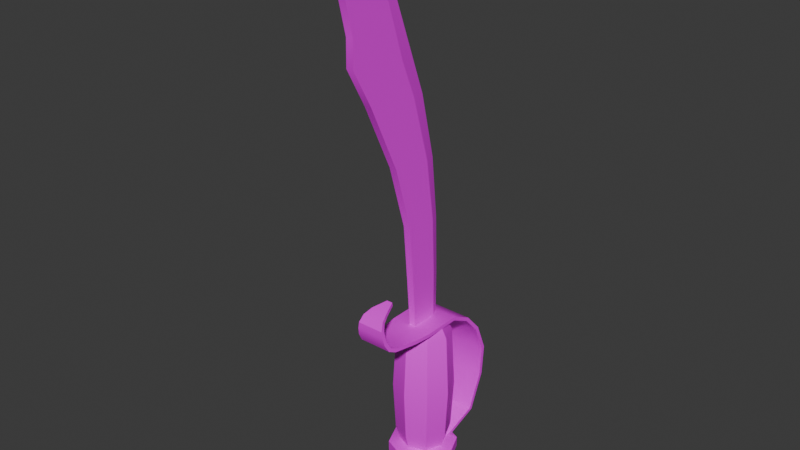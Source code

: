 # Source: Sword.blend  (saved by Blender 4.2.66; exported with 4.5.12 LTS)
import bpy
from mathutils import Matrix  # noqa: F401  (used for matrix-valued properties, if any)

bpy.ops.wm.read_factory_settings(use_empty=True)
scene = bpy.context.scene
scene.name = 'Scene'

# ---- collections
col_collection = bpy.data.collections.new('Collection'); scene.collection.children.link(col_collection)

# ---- images (referenced by path relative to the original .blend; pixels are not part of the script)
import os
ASSET_DIR = os.environ.get("B2B_ASSET_DIR", "")  # directory of the original .blend (textures are referenced by path, not embedded)
HERE = os.path.dirname(os.path.abspath(__file__))  # packed textures are extracted next to this script under _unpacked/

def load_image(name, relpath, width, height, colorspace="sRGB"):
    """Load a texture the original file referenced (path relative to the .blend, or extracted next to this script)."""
    p = next((c for c in (os.path.join(HERE, relpath), os.path.join(ASSET_DIR, relpath)) if relpath and os.path.exists(c)), "")
    if p:
        img = bpy.data.images.load(p, check_existing=True)
        img.name = name
    else:  # same state as the original file: an image datablock whose file is absent (Cycles renders it pink)
        img = bpy.data.images.new(name, width, height)
        img.source = "FILE"
        img.filepath = "//" + (relpath or name)
    img.colorspace_settings.name = colorspace
    return img
img_texturepalette_png = load_image('TexturePalette.png', 'TexturePalette.png', 1024, 1024, 'sRGB')

# ---- materials (node trees are filled in below, after node groups)
mat_material = bpy.data.materials.new('Material')

# ---- node groups
ng_smooth_by_angle = bpy.data.node_groups.new('Smooth by Angle', 'GeometryNodeTree')
_s = ng_smooth_by_angle.interface.new_socket(name='Mesh', in_out='OUTPUT', socket_type='NodeSocketGeometry')
_s = ng_smooth_by_angle.interface.new_socket(name='Mesh', in_out='INPUT', socket_type='NodeSocketGeometry')
_s = ng_smooth_by_angle.interface.new_socket(name='Angle', in_out='INPUT', socket_type='NodeSocketFloat')
_s.subtype = 'ANGLE'
_s.default_value = 0.5236
_s.min_value = 0.0
_s.max_value = 3.142
_s.description = 'Maximum face angle for smooth edges'
_s = ng_smooth_by_angle.interface.new_socket(name='Ignore Sharpness', in_out='INPUT', socket_type='NodeSocketBool')
_s.force_non_field = True
ng_smooth_by_angle.description = 'Set the sharpness of mesh edges based on the angle between the neighboring faces'
ng_smooth_by_angle.is_modifier = True
_N = ng_smooth_by_angle.nodes; _L = ng_smooth_by_angle.links
n0 = _N.new('GeometryNodeSetShadeSmooth'); n0.name = 'Set Shade Smooth'; n0.location = (120, -80)
n0.domain = 'EDGE'
n1 = _N.new('GeometryNodeSetShadeSmooth'); n1.name = 'Set Shade Smooth.001'; n1.location = (300, -80)
n2 = _N.new('NodeGroupOutput'); n2.name = 'Group Output'; n2.location = (480, -80)
n3 = _N.new('GeometryNodeInputMeshEdgeAngle'); n3.name = 'Edge Angle'; n3.location = (-440, -240)
n4 = _N.new('NodeGroupInput'); n4.name = 'Group Input'; n4.location = (-80, -80)
n5 = _N.new('GeometryNodeInputEdgeSmooth'); n5.name = 'Is Edge Smooth'; n5.location = (-260, -120)
n6 = _N.new('GeometryNodeInputShadeSmooth'); n6.name = 'Is Shade Smooth'; n6.location = (-440, -397)
n7 = _N.new('FunctionNodeCompare'); n7.name = 'Compare'; n7.location = (-260, -260)
n7.operation = 'LESS_EQUAL'
n7.inputs[6].default_value = (0.0, 0.0, 0.0, 0.0)
n7.inputs[7].default_value = (0.0, 0.0, 0.0, 0.0)
n8 = _N.new('FunctionNodeBooleanMath'); n8.name = 'Boolean Math.001'; n8.location = (-80, -260)
n9 = _N.new('NodeGroupInput'); n9.name = 'Group Input.001'; n9.location = (-440, -329)
n10 = _N.new('NodeGroupInput'); n10.name = 'Group Input.002'; n10.location = (-259, -189)
n11 = _N.new('FunctionNodeBooleanMath'); n11.name = 'Boolean Math'; n11.location = (-80, -149)
n11.operation = 'OR'
n12 = _N.new('FunctionNodeBooleanMath'); n12.name = 'Boolean Math.002'; n12.location = (-260, -380)
n12.operation = 'OR'
n13 = _N.new('NodeGroupInput'); n13.name = 'Group Input.003'; n13.location = (-440, -460)
_L.new(n3.outputs[0], n7.inputs[0])
_L.new(n1.outputs[0], n2.inputs[0])
_L.new(n9.outputs[1], n7.inputs[1])
_L.new(n7.outputs[0], n8.inputs[0])
_L.new(n4.outputs[0], n0.inputs[0])
_L.new(n0.outputs[0], n1.inputs[0])
_L.new(n8.outputs[0], n0.inputs[2])
_L.new(n10.outputs[2], n11.inputs[1])
_L.new(n5.outputs[0], n11.inputs[0])
_L.new(n11.outputs[0], n0.inputs[1])
_L.new(n13.outputs[2], n12.inputs[1])
_L.new(n6.outputs[0], n12.inputs[0])
_L.new(n12.outputs[0], n8.inputs[1])
n2.is_active_output = True

# ---- material node trees
mat_material.use_nodes = True; mat_material.node_tree.nodes.clear()
_N = mat_material.node_tree.nodes; _L = mat_material.node_tree.links
n0 = _N.new('ShaderNodeBsdfPrincipled'); n0.name = 'Principled BSDF'; n0.location = (10, 300)
n1 = _N.new('ShaderNodeOutputMaterial'); n1.name = 'Material Output'; n1.location = (300, 300)
n2 = _N.new('ShaderNodeTexImage'); n2.name = 'Image Texture'; n2.location = (-280, 280)
n2.image = img_texturepalette_png
_L.new(n0.outputs[0], n1.inputs[0])
_L.new(n2.outputs[0], n0.inputs[0])
n1.is_active_output = True

# ---- world
world_world = bpy.data.worlds.new('World'); scene.world = world_world
world_world.use_nodes = True; world_world.node_tree.nodes.clear()
_N = world_world.node_tree.nodes; _L = world_world.node_tree.links
n0 = _N.new('ShaderNodeOutputWorld'); n0.name = 'World Output'; n0.location = (300, 300)
n1 = _N.new('ShaderNodeBackground'); n1.name = 'Background'; n1.location = (10, 300)
n1.inputs[0].default_value = (0.05088, 0.05088, 0.05088, 1.0)
_L.new(n1.outputs[0], n0.inputs[0])
n0.is_active_output = True
world_world.color = (0.05088, 0.05088, 0.05088)
world_world.sun_shadow_jitter_overblur = 0.0

# ---- meshes
me_circle_001 = bpy.data.meshes.new('Circle.001')
me_circle_001.from_pydata([(0.0, 1.011, -3.481), (-0.7146, 0.7146, -3.481), (-1.011, 0.0, -3.481), (-0.7146, -0.7146, -3.481), (0.0, -1.011, -3.481), (0.7146, -0.7146, -3.481), (1.011, 0.0, -3.481), (0.7146, 0.7146, -3.481), (1.083e-09, 0.8216, -3.676), (-0.581, 0.581, -3.676), (-0.8216, -2.166e-09, -3.676), (-0.581, -0.581, -3.676), (1.083e-09, -0.8216, -3.676), (0.581, -0.581, -3.676), (0.8216, -2.166e-09, -3.676), (0.581, 0.581, -3.676), (3.725e-09, -3.725e-09, -3.791), (0.0, 1.011, -3.333), (-0.7146, 0.7146, -3.333), (-1.011, 0.0, -3.333), (-0.7146, -0.7146, -3.333), (0.0, -1.011, -3.333), (0.7146, -0.7146, -3.333), (1.011, 0.0, -3.333), (0.7146, 0.7146, -3.333), (-2.131e-09, 1.383, -3.195), (-0.9777, 0.9777, -3.195), (-1.383, 4.263e-09, -3.195), (-0.9777, -0.9777, -3.195), (-2.131e-09, -1.383, -3.195), (0.9777, -0.9777, -3.195), (1.383, 4.263e-09, -3.195), (0.9777, 0.9777, -3.195), (-2.131e-09, 1.383, -2.786), (-0.9777, 0.9777, -2.786), (-1.383, 4.263e-09, -2.786), (-0.9777, -0.9777, -2.786), (-2.131e-09, -1.383, -2.786), (0.9777, -0.9777, -2.786), (1.383, 4.263e-09, -2.786), (0.9777, 0.9777, -2.786), (4.62e-09, 0.9193, -2.621), (-0.65, 0.65, -2.621), (-0.9193, -3.423e-09, -2.621), (-0.65, -0.65, -2.621), (4.62e-09, -0.9193, -2.621), (0.65, -0.65, -2.621), (0.9193, -3.423e-09, -2.621), (0.65, 0.65, -2.621), (5.524e-09, 1.099, -2.031), (-0.7771, 0.7771, -2.031), (-1.099, -4.093e-09, -2.031), (-0.7771, -0.7771, -2.031), (5.524e-09, -1.099, -2.031), (0.7771, -0.7771, -2.031), (1.099, -4.093e-09, -2.031), (0.7771, 0.7771, -2.031), (6.634e-09, 1.207, 2.384e-07), (-0.8534, 0.8534, 2.384e-07), (-1.207, -4.494e-09, 2.384e-07), (-0.8534, -0.8534, 2.384e-07), (6.634e-09, -1.207, 2.384e-07), (0.8534, -0.8534, 2.384e-07), (1.207, -4.494e-09, 2.384e-07), (0.8534, 0.8534, 2.384e-07), (7.244e-09, 1.071, 2.468), (-0.7571, 0.7571, 2.468), (-1.071, -5.346e-09, 2.468), (-0.7571, -0.7571, 2.468), (7.244e-09, -1.071, 2.468), (0.7571, -0.7571, 2.468), (1.071, -5.346e-09, 2.468), (0.7571, 0.7571, 2.468), (5.315e-09, 0.7856, 2.971), (-0.5555, 0.5555, 2.971), (-0.7856, -3.922e-09, 2.971), (-0.5555, -0.5555, 2.971), (5.315e-09, -0.7856, 2.971), (0.5555, -0.5555, 2.971), (0.7856, -3.922e-09, 2.971), (0.5555, 0.5555, 2.971), (-0.8663, -0.7933, 2.989), (0.8663, -0.7933, 2.989), (0.8663, 0.7933, 2.989), (-0.7857, -1.46, 2.996), (0.7864, -1.46, 2.996), (-0.1129, -2.015, 4.499), (0.1296, -2.015, 4.499), (0.3458, -2.568, 4.393), (-0.3334, -2.568, 4.393), (-0.6069, -2.91, 3.548), (-0.6885, -2.474, 3.133), (-0.6507, -2.753, 3.272), (0.6915, -2.474, 3.133), (0.6119, -2.91, 3.548), (0.6544, -2.753, 3.272), (-0.4429, -2.846, 4.271), (-0.572, -2.965, 3.819), (-0.5288, -2.973, 4.046), (0.5782, -2.965, 3.819), (0.4524, -2.846, 4.271), (0.5361, -2.973, 4.046), (-0.8663, 0.7933, 2.989), (-1.012, 2.591, 0.7983), (1.012, 2.591, 0.7983), (-0.9439, 2.591, -0.4919), (-0.7035, 0.6061, -2.828), (-0.8663, 2.077, -2.041), (0.7035, 0.6061, -2.828), (0.9439, 2.591, -0.4919), (0.8663, 2.077, -2.041), (-0.8904, 1.605, 2.579), (-0.9381, 2.23, 1.86), (0.9381, 2.23, 1.86), (0.8904, 1.605, 2.579), (-0.8663, -0.7941, 2.839), (0.8663, -0.7941, 2.839), (0.8663, 0.7583, 2.843), (-0.7857, -1.471, 2.847), (0.7864, -1.471, 2.847), (-0.1129, -2.044, 4.646), (0.1296, -2.044, 4.646), (0.3458, -2.616, 4.535), (-0.3334, -2.616, 4.535), (-0.6069, -3.05, 3.494), (-0.6885, -2.517, 2.989), (-0.6507, -2.853, 3.16), (0.6915, -2.517, 2.989), (0.6119, -3.05, 3.494), (0.6544, -2.853, 3.161), (-0.4429, -2.955, 4.375), (-0.572, -3.114, 3.801), (-0.5288, -3.12, 4.075), (0.5782, -3.114, 3.801), (0.4524, -2.954, 4.375), (0.5361, -3.12, 4.075), (-0.8663, 0.7583, 2.843), (-1.012, 2.443, 0.7739), (1.012, 2.443, 0.7739), (-0.9439, 2.443, -0.4687), (-0.7035, 0.5353, -2.696), (-0.8663, 1.961, -1.947), (0.7035, 0.5353, -2.696), (0.9439, 2.443, -0.4687), (0.8663, 1.961, -1.947), (-0.8904, 1.513, 2.461), (-0.9381, 2.1, 1.787), (0.9381, 2.1, 1.787), (0.8904, 1.513, 2.461), (0.1465, -0.8552, 4.882), (0.1322, -0.7123, 2.889), (-7.74e-06, 0.6988, 4.689), (7.764e-06, 0.6904, 2.715), (0.1465, -1.065, 7.269), (-2.616e-05, 0.6267, 7.059), (0.1464, -1.828, 9.829), (-4.541e-05, 0.3598, 9.558), (0.1464, -3.077, 12.45), (-6.466e-05, -0.2491, 12.1), (0.1464, -3.898, 13.92), (-7.535e-05, -0.7946, 13.54), (-9.508e-05, -1.796, 16.19), (-0.0001015, -2.546, 17.1), (0.1463, -3.884, 14.95), (0.1463, -4.281, 16.59), (-0.0001092, -4.357, 18.32), (0.1463, -4.574, 17.32), (-0.0001122, -5.493, 18.84), (0.1463, -5.103, 18.19), (-0.1465, 0.3503, 4.732), (-0.1465, -0.8552, 4.882), (-0.1322, -0.7123, 2.889), (-0.1465, 0.2473, 7.106), (-0.1465, -1.065, 7.269), (-0.1465, -0.1309, 9.618), (-0.1465, -1.828, 9.829), (-0.1465, -0.8833, 12.18), (-0.1465, -3.077, 12.45), (-0.1465, -1.491, 13.62), (-0.1465, -3.898, 13.92), (-0.1465, -3.884, 14.95), (-0.1465, -2.896, 16.54), (-0.1465, -4.281, 16.59), (-0.1465, -4.574, 17.32), (-0.1465, -4.461, 17.84), (-0.1465, -3.262, 16.89), (-0.1322, 0.3758, 2.754), (-0.1465, -2.191, 15.76), (-0.1465, -5.103, 18.19), (0.1465, 0.3503, 4.732), (0.1465, 0.2473, 7.106), (0.1464, -0.1309, 9.619), (0.1464, -0.8833, 12.18), (0.1464, -1.491, 13.62), (0.1463, -2.896, 16.54), (0.1463, -4.461, 17.84), (0.1463, -3.262, 16.89), (0.1322, 0.3758, 2.754), (0.1463, -2.191, 15.76)], [], [(4, 3, 11, 12), (2, 1, 9, 10), (7, 6, 14, 15), (5, 4, 12, 13), (3, 2, 10, 11), (1, 0, 8, 9), (0, 7, 15, 8), (6, 5, 13, 14), (15, 14, 16), (13, 12, 16), (11, 10, 16), (9, 8, 16), (8, 15, 16), (14, 13, 16), (12, 11, 16), (10, 9, 16), (3, 4, 21, 20), (1, 2, 19, 18), (6, 7, 24, 23), (4, 5, 22, 21), (2, 3, 20, 19), (0, 1, 18, 17), (7, 0, 17, 24), (5, 6, 23, 22), (21, 22, 30, 29), (19, 20, 28, 27), (17, 18, 26, 25), (24, 17, 25, 32), (22, 23, 31, 30), (20, 21, 29, 28), (18, 19, 27, 26), (23, 24, 32, 31), (31, 32, 40, 39), (29, 30, 38, 37), (27, 28, 36, 35), (25, 26, 34, 33), (32, 25, 33, 40), (30, 31, 39, 38), (28, 29, 37, 36), (26, 27, 35, 34), (38, 39, 47, 46), (36, 37, 45, 44), (34, 35, 43, 42), (39, 40, 48, 47), (37, 38, 46, 45), (35, 36, 44, 43), (33, 34, 42, 41), (40, 33, 41, 48), (41, 42, 50, 49), (48, 41, 49, 56), (46, 47, 55, 54), (44, 45, 53, 52), (42, 43, 51, 50), (47, 48, 56, 55), (45, 46, 54, 53), (43, 44, 52, 51), (55, 56, 64, 63), (53, 54, 62, 61), (51, 52, 60, 59), (49, 50, 58, 57), (56, 49, 57, 64), (54, 55, 63, 62), (52, 53, 61, 60), (50, 51, 59, 58), (58, 59, 67, 66), (63, 64, 72, 71), (61, 62, 70, 69), (59, 60, 68, 67), (57, 58, 66, 65), (64, 57, 65, 72), (62, 63, 71, 70), (60, 61, 69, 68), (68, 69, 77, 76), (66, 67, 75, 74), (71, 72, 80, 79), (69, 70, 78, 77), (67, 68, 76, 75), (65, 66, 74, 73), (72, 65, 73, 80), (70, 71, 79, 78), (81, 82, 83, 102), (82, 81, 84, 85), (85, 84, 91, 93), (88, 89, 86, 87), (90, 94, 95, 92), (92, 95, 93, 91), (100, 96, 89, 88), (96, 100, 101, 98), (98, 101, 99, 97), (94, 90, 97, 99), (114, 111, 102, 83), (108, 106, 107, 110), (110, 107, 105, 109), (103, 104, 109, 105), (111, 114, 113, 112), (104, 103, 112, 113), (115, 136, 117, 116), (116, 119, 118, 115), (119, 127, 125, 118), (122, 121, 120, 123), (124, 126, 129, 128), (126, 125, 127, 129), (134, 122, 123, 130), (130, 132, 135, 134), (132, 131, 133, 135), (128, 133, 131, 124), (148, 117, 136, 145), (142, 144, 141, 140), (144, 143, 139, 141), (137, 139, 143, 138), (145, 146, 147, 148), (138, 147, 146, 137), (83, 82, 116, 117), (84, 81, 115, 118), (82, 85, 119, 116), (87, 86, 120, 121), (86, 89, 123, 120), (88, 87, 121, 122), (90, 92, 126, 124), (95, 94, 128, 129), (92, 91, 125, 126), (93, 95, 129, 127), (85, 93, 127, 119), (91, 84, 118, 125), (96, 98, 132, 130), (101, 100, 134, 135), (98, 97, 131, 132), (99, 101, 135, 133), (94, 99, 133, 128), (97, 90, 124, 131), (100, 88, 122, 134), (89, 96, 130, 123), (108, 110, 144, 142), (106, 108, 142, 140), (107, 106, 140, 141), (110, 109, 143, 144), (105, 107, 141, 139), (103, 105, 139, 137), (109, 104, 138, 143), (81, 102, 136, 115), (111, 112, 146, 145), (113, 114, 148, 147), (104, 113, 147, 138), (112, 103, 137, 146), (114, 83, 117, 148), (102, 111, 145, 136), (155, 175, 173, 153), (149, 170, 171, 150), (166, 183, 182, 164), (159, 179, 177, 157), (168, 188, 183, 166), (184, 185, 182, 183), (177, 179, 178, 176), (175, 177, 176, 174), (173, 175, 174, 172), (170, 173, 172, 169), (170, 169, 186, 171), (179, 187, 178), (180, 181, 187, 179), (180, 182, 185, 181), (183, 188, 184), (163, 180, 179, 159), (157, 177, 175, 155), (153, 173, 170, 149), (164, 182, 180, 163), (167, 165, 184, 188), (162, 185, 184, 165), (181, 185, 162), (187, 181, 162, 161), (178, 160, 158, 176), (156, 174, 176, 158), (154, 172, 174, 156), (151, 169, 172, 154), (152, 186, 169, 151), (160, 178, 187, 161), (188, 168, 167), (195, 166, 164, 196), (157, 192, 193, 159), (155, 191, 192, 157), (153, 190, 191, 155), (149, 189, 190, 153), (149, 150, 197, 189), (159, 193, 198), (163, 159, 198, 194), (163, 194, 196, 164), (166, 195, 168), (167, 168, 195, 165), (162, 165, 195, 196), (194, 162, 196), (198, 161, 162, 194), (193, 192, 158, 160), (156, 158, 192, 191), (154, 156, 191, 190), (151, 154, 190, 189), (152, 151, 189, 197), (160, 161, 198, 193)])
me_circle_001.polygons.foreach_set('use_smooth', [True] * 196)
_k = set([(168, 188), (168, 195), (169, 172), (169, 186), (172, 174), (174, 176), (176, 178), (178, 187), (181, 185), (181, 187), (184, 185), (184, 188), (189, 190), (189, 197), (190, 191), (191, 192), (192, 193), (193, 198), (194, 196), (194, 198), (195, 196)])
me_circle_001.attributes.new('sharp_edge', 'BOOLEAN', 'EDGE').data.foreach_set('value', [ (min(e.vertices), max(e.vertices)) in _k for e in me_circle_001.edges])
_uv = me_circle_001.uv_layers.new(name='UVMap')
_uv.uv.foreach_set('vector', [0.4618, 0.6006, 0.4608, 0.6073, 0.4587, 0.6061, 0.4595, 0.6006, 0.4702, 0.671, 0.4652, 0.6659, 0.4671, 0.6653, 0.4712, 0.6695, 0.4704, 0.6535, 0.4776, 0.6535, 0.4772, 0.6553, 0.4714, 0.6553, 0.4608, 0.5939, 0.4618, 0.6006, 0.4595, 0.6006, 0.4587, 0.5952, 0.465, 0.5939, 0.4649, 0.6004, 0.4631, 0.6006, 0.4632, 0.5952, 0.4652, 0.6659, 0.4653, 0.6586, 0.4672, 0.6594, 0.4671, 0.6653, 0.4653, 0.6586, 0.4704, 0.6535, 0.4714, 0.6553, 0.4672, 0.6594, 0.4678, 0.6004, 0.4677, 0.5939, 0.4695, 0.5952, 0.4696, 0.6006, 0.4714, 0.6553, 0.4772, 0.6553, 0.4744, 0.6625, 0.4813, 0.6594, 0.4812, 0.6653, 0.4744, 0.6625, 0.477, 0.6695, 0.4712, 0.6695, 0.4744, 0.6625, 0.4671, 0.6653, 0.4672, 0.6594, 0.4744, 0.6625, 0.4672, 0.6594, 0.4714, 0.6553, 0.4744, 0.6625, 0.4772, 0.6553, 0.4813, 0.6594, 0.4744, 0.6625, 0.4812, 0.6653, 0.477, 0.6695, 0.4744, 0.6625, 0.4712, 0.6695, 0.4671, 0.6653, 0.4744, 0.6625, 0.4608, 0.6073, 0.4618, 0.6006, 0.4631, 0.6006, 0.4621, 0.6073, 0.465, 0.6073, 0.4649, 0.6004, 0.4663, 0.6004, 0.4663, 0.6073, 0.4678, 0.6004, 0.4677, 0.6073, 0.4663, 0.6073, 0.4664, 0.6004, 0.4618, 0.6006, 0.4608, 0.5939, 0.4621, 0.5939, 0.4631, 0.6006, 0.4649, 0.6004, 0.465, 0.5939, 0.4663, 0.5939, 0.4663, 0.6004, 0.4714, 0.6006, 0.471, 0.6073, 0.4696, 0.6073, 0.47, 0.6006, 0.471, 0.5939, 0.4714, 0.6006, 0.47, 0.6006, 0.4696, 0.5939, 0.4677, 0.5939, 0.4678, 0.6004, 0.4664, 0.6004, 0.4663, 0.5939, 0.4709, 0.3387, 0.4721, 0.34, 0.4718, 0.3408, 0.4701, 0.339, 0.4721, 0.3356, 0.4709, 0.3369, 0.4701, 0.3366, 0.4718, 0.3348, 0.4752, 0.337, 0.4739, 0.3357, 0.4743, 0.3348, 0.476, 0.3366, 0.4752, 0.3388, 0.4752, 0.337, 0.476, 0.3366, 0.476, 0.3391, 0.4721, 0.34, 0.4739, 0.34, 0.4743, 0.3408, 0.4718, 0.3408, 0.4709, 0.3369, 0.4709, 0.3387, 0.4701, 0.339, 0.4701, 0.3366, 0.4739, 0.3357, 0.4721, 0.3356, 0.4718, 0.3348, 0.4743, 0.3348, 0.4739, 0.34, 0.4752, 0.3388, 0.476, 0.3391, 0.4743, 0.3408, 0.4778, 0.3457, 0.4778, 0.3481, 0.4768, 0.3481, 0.4768, 0.3457, 0.4771, 0.3298, 0.4768, 0.3275, 0.4777, 0.3275, 0.478, 0.3298, 0.4768, 0.3412, 0.4768, 0.3389, 0.4778, 0.3389, 0.4778, 0.3412, 0.4779, 0.3344, 0.4777, 0.3367, 0.4768, 0.3367, 0.4769, 0.3344, 0.4777, 0.3321, 0.4779, 0.3344, 0.4769, 0.3344, 0.4768, 0.3321, 0.4778, 0.3435, 0.4778, 0.3457, 0.4768, 0.3457, 0.4768, 0.3435, 0.4768, 0.3321, 0.4771, 0.3298, 0.478, 0.3298, 0.4777, 0.3321, 0.4768, 0.3435, 0.4768, 0.3412, 0.4778, 0.3412, 0.4778, 0.3435, 0.4743, 0.3348, 0.4719, 0.3348, 0.4723, 0.3338, 0.4739, 0.3338, 0.4761, 0.3306, 0.4761, 0.333, 0.4751, 0.3326, 0.4751, 0.331, 0.4719, 0.3288, 0.4743, 0.3288, 0.4739, 0.3298, 0.4723, 0.3298, 0.4719, 0.3348, 0.4701, 0.3331, 0.4711, 0.3326, 0.4723, 0.3338, 0.4761, 0.333, 0.4743, 0.3348, 0.4739, 0.3338, 0.4751, 0.3326, 0.4743, 0.3288, 0.4761, 0.3306, 0.4751, 0.331, 0.4739, 0.3298, 0.4701, 0.3306, 0.4719, 0.3288, 0.4723, 0.3298, 0.4711, 0.331, 0.4701, 0.3331, 0.4701, 0.3306, 0.4711, 0.331, 0.4711, 0.3326, 0.4643, 0.7183, 0.4598, 0.718, 0.459, 0.7142, 0.4643, 0.7145, 0.4687, 0.718, 0.4643, 0.7183, 0.4643, 0.7145, 0.4696, 0.7142, 0.4686, 0.6802, 0.4642, 0.6802, 0.4643, 0.6762, 0.4695, 0.6762, 0.4803, 0.6715, 0.4759, 0.6709, 0.4759, 0.6667, 0.4812, 0.6674, 0.4688, 0.642, 0.4643, 0.642, 0.4642, 0.638, 0.4696, 0.638, 0.4642, 0.6802, 0.4597, 0.6802, 0.4589, 0.6762, 0.4643, 0.6762, 0.4759, 0.6709, 0.4715, 0.6715, 0.4706, 0.6674, 0.4759, 0.6667, 0.4643, 0.642, 0.4599, 0.642, 0.459, 0.638, 0.4642, 0.638, 0.4643, 0.6762, 0.4589, 0.6762, 0.4584, 0.6623, 0.4644, 0.6624, 0.4759, 0.6667, 0.4706, 0.6674, 0.4701, 0.6543, 0.4759, 0.6534, 0.4642, 0.638, 0.459, 0.638, 0.4584, 0.6241, 0.4641, 0.6242, 0.4643, 0.7145, 0.459, 0.7142, 0.4584, 0.7006, 0.4643, 0.7009, 0.4696, 0.7142, 0.4643, 0.7145, 0.4643, 0.7009, 0.4701, 0.7006, 0.4695, 0.6762, 0.4643, 0.6762, 0.4644, 0.6624, 0.4701, 0.6623, 0.4812, 0.6674, 0.4759, 0.6667, 0.4759, 0.6534, 0.4817, 0.6543, 0.4696, 0.638, 0.4642, 0.638, 0.4641, 0.6242, 0.4701, 0.6241, 0.4701, 0.6241, 0.4641, 0.6242, 0.4641, 0.6074, 0.4694, 0.6073, 0.4644, 0.6624, 0.4584, 0.6623, 0.4591, 0.6455, 0.4644, 0.6456, 0.4759, 0.6534, 0.4701, 0.6543, 0.4707, 0.6387, 0.4759, 0.638, 0.4641, 0.6242, 0.4584, 0.6241, 0.4591, 0.6073, 0.4641, 0.6074, 0.4643, 0.7009, 0.4584, 0.7006, 0.4591, 0.6838, 0.4643, 0.6841, 0.4701, 0.7006, 0.4643, 0.7009, 0.4643, 0.6841, 0.4694, 0.6838, 0.4701, 0.6623, 0.4644, 0.6624, 0.4644, 0.6456, 0.4694, 0.6455, 0.4817, 0.6543, 0.4759, 0.6534, 0.4759, 0.638, 0.4811, 0.6387, 0.4811, 0.6387, 0.4759, 0.638, 0.4759, 0.6355, 0.4797, 0.636, 0.4694, 0.6073, 0.4641, 0.6074, 0.4642, 0.6039, 0.4681, 0.6038, 0.4644, 0.6456, 0.4591, 0.6455, 0.4604, 0.642, 0.4643, 0.6421, 0.4759, 0.638, 0.4707, 0.6387, 0.4721, 0.636, 0.4759, 0.6355, 0.4641, 0.6074, 0.4591, 0.6073, 0.4605, 0.6038, 0.4642, 0.6039, 0.4643, 0.6841, 0.4591, 0.6838, 0.4605, 0.6802, 0.4643, 0.6805, 0.4694, 0.6838, 0.4643, 0.6841, 0.4643, 0.6805, 0.4681, 0.6802, 0.4694, 0.6455, 0.4644, 0.6456, 0.4643, 0.6421, 0.468, 0.642, 0.4829, 0.3894, 0.479, 0.3894, 0.479, 0.3858, 0.4829, 0.3858, 0.479, 0.3894, 0.4829, 0.3894, 0.4827, 0.3908, 0.4792, 0.3908, 0.4792, 0.3908, 0.4827, 0.3908, 0.4825, 0.3931, 0.4794, 0.3931, 0.4499, 0.4227, 0.4499, 0.4242, 0.4486, 0.4237, 0.4486, 0.4232, 0.486, 0.399, 0.486, 0.4017, 0.4853, 0.4018, 0.4853, 0.3989, 0.4824, 0.3937, 0.4795, 0.3937, 0.4794, 0.3931, 0.4825, 0.3931, 0.4505, 0.4225, 0.4505, 0.4245, 0.4499, 0.4242, 0.4499, 0.4227, 0.4876, 0.3993, 0.4876, 0.4013, 0.4871, 0.4015, 0.4871, 0.3991, 0.4871, 0.3991, 0.4871, 0.4015, 0.4866, 0.4016, 0.4866, 0.399, 0.486, 0.4017, 0.486, 0.399, 0.4866, 0.399, 0.4866, 0.4016, 0.479, 0.3841, 0.483, 0.3841, 0.4829, 0.3858, 0.479, 0.3858, 0.4853, 0.3917, 0.4853, 0.3886, 0.4889, 0.3882, 0.4889, 0.3921, 0.4787, 0.3944, 0.4748, 0.3944, 0.4746, 0.3912, 0.4788, 0.3912, 0.4745, 0.3883, 0.479, 0.3883, 0.4788, 0.3912, 0.4746, 0.3912, 0.4747, 0.3841, 0.4787, 0.3841, 0.4788, 0.3859, 0.4746, 0.3859, 0.479, 0.3883, 0.4745, 0.3883, 0.4746, 0.3859, 0.4788, 0.3859, 0.479, 0.3986, 0.479, 0.3952, 0.4829, 0.3952, 0.4829, 0.3986, 0.4829, 0.3986, 0.4827, 0.4001, 0.4792, 0.4001, 0.479, 0.3986, 0.4827, 0.4001, 0.4825, 0.4023, 0.4794, 0.4023, 0.4792, 0.4001, 0.4856, 0.4118, 0.486, 0.4105, 0.4866, 0.4105, 0.4871, 0.4118, 0.4862, 0.3988, 0.4853, 0.3989, 0.4853, 0.396, 0.4862, 0.3961, 0.4795, 0.403, 0.4794, 0.4023, 0.4825, 0.4023, 0.4824, 0.403, 0.4853, 0.4126, 0.4856, 0.4118, 0.4871, 0.4118, 0.4873, 0.4126, 0.4879, 0.3984, 0.4874, 0.3986, 0.4874, 0.3962, 0.4879, 0.3964, 0.4874, 0.3986, 0.4869, 0.3987, 0.4869, 0.3961, 0.4874, 0.3962, 0.4862, 0.3961, 0.4869, 0.3961, 0.4869, 0.3987, 0.4862, 0.3988, 0.483, 0.3937, 0.4829, 0.3952, 0.479, 0.3952, 0.479, 0.3937, 0.4853, 0.3925, 0.4886, 0.3921, 0.4886, 0.396, 0.4853, 0.3956, 0.4748, 0.4158, 0.4746, 0.4131, 0.4788, 0.4131, 0.4787, 0.4158, 0.479, 0.4105, 0.4788, 0.4131, 0.4746, 0.4131, 0.4745, 0.4105, 0.4787, 0.4062, 0.4788, 0.4081, 0.4746, 0.4081, 0.4747, 0.4062, 0.4745, 0.4105, 0.4746, 0.4081, 0.4788, 0.4081, 0.479, 0.4105, 0.4639, 0.3909, 0.4669, 0.3892, 0.4671, 0.3895, 0.4641, 0.3912, 0.4648, 0.4064, 0.4661, 0.4072, 0.4659, 0.4075, 0.4647, 0.4067, 0.4669, 0.3892, 0.4682, 0.3884, 0.4684, 0.3887, 0.4671, 0.3895, 0.4539, 0.423, 0.4539, 0.4225, 0.4542, 0.4225, 0.4542, 0.423, 0.4655, 0.4029, 0.4643, 0.4025, 0.4644, 0.4021, 0.4657, 0.4026, 0.4687, 0.3845, 0.4675, 0.3849, 0.4674, 0.3846, 0.4686, 0.3842, 0.4627, 0.4037, 0.4627, 0.4044, 0.4624, 0.4045, 0.4624, 0.4037, 0.4703, 0.3864, 0.4703, 0.3857, 0.4707, 0.3857, 0.4707, 0.3865, 0.4627, 0.4044, 0.4631, 0.405, 0.4628, 0.4052, 0.4624, 0.4045, 0.47, 0.387, 0.4703, 0.3864, 0.4707, 0.3865, 0.4702, 0.3872, 0.4682, 0.3884, 0.47, 0.387, 0.4702, 0.3872, 0.4684, 0.3887, 0.4631, 0.405, 0.4648, 0.4064, 0.4647, 0.4067, 0.4628, 0.4052, 0.4636, 0.4024, 0.4631, 0.4027, 0.4629, 0.4025, 0.4636, 0.4021, 0.4699, 0.3847, 0.4694, 0.3844, 0.4695, 0.3841, 0.4701, 0.3845, 0.4631, 0.4027, 0.4629, 0.4031, 0.4626, 0.403, 0.4629, 0.4025, 0.4701, 0.3851, 0.4699, 0.3847, 0.4701, 0.3845, 0.4704, 0.385, 0.4703, 0.3857, 0.4701, 0.3851, 0.4704, 0.385, 0.4707, 0.3857, 0.4629, 0.4031, 0.4627, 0.4037, 0.4624, 0.4037, 0.4626, 0.403, 0.4694, 0.3844, 0.4687, 0.3845, 0.4686, 0.3842, 0.4695, 0.3841, 0.4643, 0.4025, 0.4636, 0.4024, 0.4636, 0.4021, 0.4644, 0.4021, 0.4707, 0.402, 0.467, 0.4021, 0.4671, 0.4018, 0.4707, 0.4016, 0.4535, 0.4256, 0.4535, 0.4225, 0.4539, 0.4225, 0.4539, 0.4256, 0.466, 0.4201, 0.4624, 0.42, 0.4624, 0.4196, 0.4659, 0.4198, 0.467, 0.4021, 0.4643, 0.3997, 0.4645, 0.3995, 0.4671, 0.4018, 0.4687, 0.4177, 0.466, 0.4201, 0.4659, 0.4198, 0.4685, 0.4174, 0.4702, 0.4152, 0.4687, 0.4177, 0.4685, 0.4174, 0.4699, 0.415, 0.4643, 0.3997, 0.4629, 0.3972, 0.4632, 0.3971, 0.4645, 0.3995, 0.4661, 0.4072, 0.4692, 0.4089, 0.4689, 0.4092, 0.4659, 0.4075, 0.4703, 0.4106, 0.4707, 0.4127, 0.4703, 0.4127, 0.47, 0.4108, 0.4624, 0.3947, 0.4628, 0.3926, 0.4631, 0.3928, 0.4627, 0.3947, 0.4629, 0.3972, 0.4624, 0.3947, 0.4627, 0.3947, 0.4632, 0.3971, 0.4707, 0.4127, 0.4702, 0.4152, 0.4699, 0.415, 0.4703, 0.4127, 0.4628, 0.3926, 0.4639, 0.3909, 0.4641, 0.3912, 0.4631, 0.3928, 0.4692, 0.4089, 0.4703, 0.4106, 0.47, 0.4108, 0.4689, 0.4092, 0.7075, 0.6622, 0.711, 0.6622, 0.711, 0.6949, 0.7075, 0.6949, 0.7039, 0.6798, 0.7035, 0.6798, 0.7035, 0.6773, 0.7039, 0.6773, 0.7039, 0.6969, 0.7035, 0.6969, 0.7035, 0.6958, 0.7039, 0.6958, 0.7039, 0.6924, 0.7035, 0.6924, 0.7035, 0.6902, 0.7039, 0.6902, 0.7039, 0.6982, 0.7035, 0.6982, 0.7035, 0.6969, 0.7039, 0.6969, 0.7203, 0.6975, 0.7191, 0.6959, 0.7205, 0.6959, 0.7206, 0.6969, 0.7206, 0.6902, 0.721, 0.6924, 0.7181, 0.6911, 0.7179, 0.689, 0.72, 0.6864, 0.7206, 0.6902, 0.7179, 0.689, 0.7179, 0.6855, 0.72, 0.6829, 0.72, 0.6864, 0.7179, 0.6855, 0.7184, 0.6822, 0.7206, 0.6798, 0.72, 0.6829, 0.7184, 0.6822, 0.7192, 0.6792, 0.7206, 0.6798, 0.7192, 0.6792, 0.7199, 0.6766, 0.7212, 0.6772, 0.721, 0.6924, 0.7182, 0.694, 0.7181, 0.6911, 0.7206, 0.6937, 0.7188, 0.6953, 0.7182, 0.694, 0.721, 0.6924, 0.7206, 0.6937, 0.7205, 0.6959, 0.7191, 0.6959, 0.7188, 0.6953, 0.7206, 0.6969, 0.7209, 0.6982, 0.7203, 0.6975, 0.7039, 0.6936, 0.7035, 0.6936, 0.7035, 0.6924, 0.7039, 0.6924, 0.7039, 0.6902, 0.7035, 0.6902, 0.7035, 0.6864, 0.7039, 0.6864, 0.7039, 0.6828, 0.7035, 0.6828, 0.7035, 0.6798, 0.7039, 0.6798, 0.7039, 0.6958, 0.7035, 0.6958, 0.7035, 0.6936, 0.7039, 0.6936, 0.7817, 0.8203, 0.7805, 0.8192, 0.7808, 0.8186, 0.7815, 0.8193, 0.7787, 0.817, 0.7797, 0.817, 0.7808, 0.8186, 0.7805, 0.8192, 0.7793, 0.8164, 0.7797, 0.817, 0.7787, 0.817, 0.7787, 0.8151, 0.7793, 0.8164, 0.7787, 0.817, 0.7781, 0.8155, 0.7787, 0.8122, 0.7778, 0.8118, 0.7777, 0.8098, 0.7784, 0.8101, 0.7779, 0.8063, 0.7785, 0.8066, 0.7784, 0.8101, 0.7777, 0.8098, 0.7785, 0.8031, 0.7789, 0.8033, 0.7785, 0.8066, 0.7779, 0.8063, 0.7793, 0.8001, 0.7797, 0.8002, 0.7789, 0.8033, 0.7785, 0.8031, 0.78, 0.7976, 0.7804, 0.7977, 0.7797, 0.8002, 0.7793, 0.8001, 0.7778, 0.8118, 0.7787, 0.8122, 0.7787, 0.8151, 0.7781, 0.8155, 0.7035, 0.6982, 0.7039, 0.6982, 0.7037, 0.6992, 0.7221, 0.6975, 0.7218, 0.6969, 0.7219, 0.6959, 0.7233, 0.6959, 0.7218, 0.6902, 0.7245, 0.689, 0.7243, 0.6911, 0.7213, 0.6924, 0.7224, 0.6864, 0.7245, 0.6855, 0.7245, 0.689, 0.7218, 0.6902, 0.7224, 0.6829, 0.724, 0.6822, 0.7245, 0.6855, 0.7224, 0.6864, 0.7218, 0.6798, 0.7232, 0.6792, 0.724, 0.6822, 0.7224, 0.6829, 0.7218, 0.6798, 0.7212, 0.6772, 0.7225, 0.6766, 0.7232, 0.6792, 0.7213, 0.6924, 0.7243, 0.6911, 0.7242, 0.694, 0.7217, 0.6937, 0.7213, 0.6924, 0.7242, 0.694, 0.7236, 0.6953, 0.7217, 0.6937, 0.7236, 0.6953, 0.7233, 0.6959, 0.7219, 0.6959, 0.7218, 0.6969, 0.7221, 0.6975, 0.7214, 0.6982, 0.7817, 0.8203, 0.782, 0.8193, 0.7826, 0.8186, 0.783, 0.8192, 0.7848, 0.817, 0.783, 0.8192, 0.7826, 0.8186, 0.7838, 0.817, 0.7841, 0.8164, 0.7848, 0.817, 0.7838, 0.817, 0.7847, 0.8151, 0.7854, 0.8155, 0.7848, 0.817, 0.7841, 0.8164, 0.7848, 0.8122, 0.785, 0.8101, 0.7858, 0.8098, 0.7857, 0.8118, 0.7856, 0.8063, 0.7858, 0.8098, 0.785, 0.8101, 0.785, 0.8066, 0.785, 0.8031, 0.7856, 0.8063, 0.785, 0.8066, 0.7845, 0.8033, 0.7842, 0.8001, 0.785, 0.8031, 0.7845, 0.8033, 0.7838, 0.8002, 0.7834, 0.7976, 0.7842, 0.8001, 0.7838, 0.8002, 0.7831, 0.7977, 0.7857, 0.8118, 0.7854, 0.8155, 0.7847, 0.8151, 0.7848, 0.8122])
me_circle_001.materials.append(mat_material)
me_circle_001.update()

# ---- objects
ob_sword = bpy.data.objects.new('Sword', me_circle_001)

# ---- transforms, parenting, visibility, modifiers, constraints
ob_sword.location = (0.0, 0.0, 0.4945)
ob_sword.scale = (0.1369, 0.1369, 0.1369)
_m = ob_sword.modifiers.new('Smooth by Angle', 'NODES')
_m.node_group = ng_smooth_by_angle
_m.use_pin_to_last = True
_m.show_group_selector = False

# ---- collection membership
col_collection.objects.link(ob_sword)

# ---- scene / render settings (as saved in the file)
scene.frame_start = 1; scene.frame_end = 250; scene.frame_set(1)
scene.render.engine = 'BLENDER_EEVEE_NEXT'
bpy.context.view_layer.update()

# ---- added for rendering (the .blend has no active camera and no usable light): camera, sun
cam_auto = bpy.data.cameras.new('AutoCamera')
cam_auto.lens = 50.0
cam_auto.sensor_width = 36.0
cam_auto.clip_end = 1000.0
ob_auto_camera = bpy.data.objects.new('AutoCamera', cam_auto)
scene.collection.objects.link(ob_auto_camera)
ob_auto_camera.location = (3.06325, -3.87451, 3.97476)
ob_auto_camera.rotation_euler = (1.09748, -7.21219e-08, 0.694738)
scene.camera = ob_auto_camera
light_auto_sun = bpy.data.lights.new('AutoSun', 'SUN')
light_auto_sun.energy = 3.0
light_auto_sun.angle = 0.0523599
ob_auto_sun = bpy.data.objects.new('AutoSun', light_auto_sun)
scene.collection.objects.link(ob_auto_sun)
ob_auto_sun.rotation_euler = (0.872665, 0.174533, 0.523599)
bpy.context.view_layer.update()

